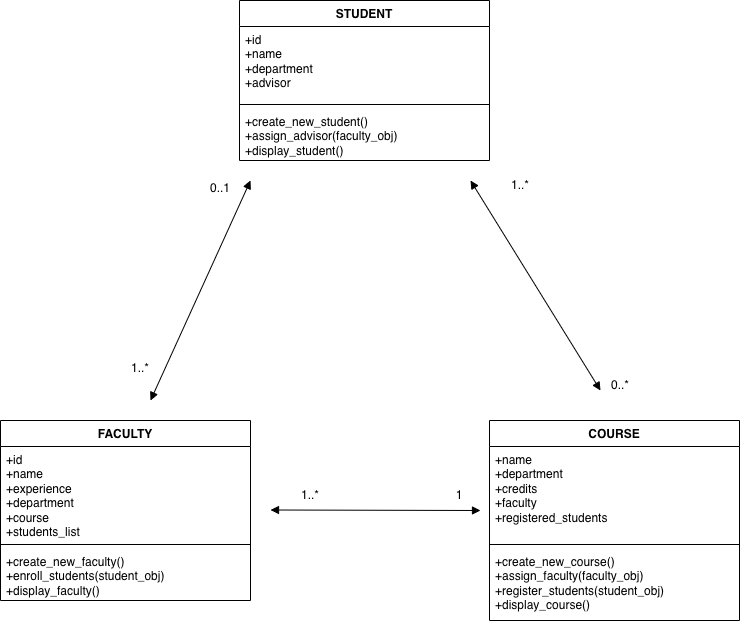

The diagram above was exported from draw.io. Its source (the exported page's mxGraphModel, read from the mxfile embedded in the PNG):
<mxGraphModel dx="447" dy="610" grid="1" gridSize="10" guides="1" tooltips="1" connect="1" arrows="1" fold="1" page="1" pageScale="1" pageWidth="827" pageHeight="1169" math="0" shadow="0">
  <root>
    <mxCell id="0" />
    <mxCell id="1" parent="0" />
    <mxCell id="wFf_w6jaj05edvVPPw9l-1" parent="1" style="swimlane;fontStyle=1;align=center;verticalAlign=top;childLayout=stackLayout;horizontal=1;startSize=26;horizontalStack=0;resizeParent=1;resizeParentMax=0;resizeLast=0;collapsible=1;marginBottom=0;whiteSpace=wrap;html=1;rotation=0;" value="STUDENT" vertex="1">
      <mxGeometry height="160" width="250" x="289" y="40" as="geometry" />
    </mxCell>
    <mxCell id="wFf_w6jaj05edvVPPw9l-2" parent="wFf_w6jaj05edvVPPw9l-1" style="text;strokeColor=none;fillColor=none;align=left;verticalAlign=top;spacingLeft=4;spacingRight=4;overflow=hidden;rotatable=0;points=[[0,0.5],[1,0.5]];portConstraint=eastwest;whiteSpace=wrap;html=1;rotation=0;" value="+id&lt;div&gt;+name&lt;/div&gt;&lt;div&gt;+department&lt;/div&gt;&lt;div&gt;+advisor&lt;/div&gt;" vertex="1">
      <mxGeometry height="74" width="250" y="26" as="geometry" />
    </mxCell>
    <mxCell id="wFf_w6jaj05edvVPPw9l-3" parent="wFf_w6jaj05edvVPPw9l-1" style="line;strokeWidth=1;fillColor=none;align=left;verticalAlign=middle;spacingTop=-1;spacingLeft=3;spacingRight=3;rotatable=0;labelPosition=right;points=[];portConstraint=eastwest;strokeColor=inherit;rotation=0;" value="" vertex="1">
      <mxGeometry height="8" width="250" y="100" as="geometry" />
    </mxCell>
    <mxCell id="wFf_w6jaj05edvVPPw9l-4" parent="wFf_w6jaj05edvVPPw9l-1" style="text;strokeColor=none;fillColor=none;align=left;verticalAlign=top;spacingLeft=4;spacingRight=4;overflow=hidden;rotatable=0;points=[[0,0.5],[1,0.5]];portConstraint=eastwest;whiteSpace=wrap;html=1;rotation=0;" value="+create_new_student()&lt;div&gt;+assign_advisor(faculty_obj)&lt;/div&gt;&lt;div&gt;+display_student()&lt;/div&gt;" vertex="1">
      <mxGeometry height="52" width="250" y="108" as="geometry" />
    </mxCell>
    <mxCell id="wFf_w6jaj05edvVPPw9l-5" parent="1" style="swimlane;fontStyle=1;align=center;verticalAlign=top;childLayout=stackLayout;horizontal=1;startSize=26;horizontalStack=0;resizeParent=1;resizeParentMax=0;resizeLast=0;collapsible=1;marginBottom=0;whiteSpace=wrap;html=1;rotation=0;" value="FACULTY" vertex="1">
      <mxGeometry height="180" width="250" x="50" y="460" as="geometry" />
    </mxCell>
    <mxCell id="wFf_w6jaj05edvVPPw9l-6" parent="wFf_w6jaj05edvVPPw9l-5" style="text;strokeColor=none;fillColor=none;align=left;verticalAlign=top;spacingLeft=4;spacingRight=4;overflow=hidden;rotatable=0;points=[[0,0.5],[1,0.5]];portConstraint=eastwest;whiteSpace=wrap;html=1;rotation=0;" value="+id&lt;div&gt;+name&lt;/div&gt;&lt;div&gt;+experience&lt;/div&gt;&lt;div&gt;+department&lt;/div&gt;&lt;div&gt;+course&lt;/div&gt;&lt;div&gt;+students_list&lt;/div&gt;" vertex="1">
      <mxGeometry height="94" width="250" y="26" as="geometry" />
    </mxCell>
    <mxCell id="wFf_w6jaj05edvVPPw9l-7" parent="wFf_w6jaj05edvVPPw9l-5" style="line;strokeWidth=1;fillColor=none;align=left;verticalAlign=middle;spacingTop=-1;spacingLeft=3;spacingRight=3;rotatable=0;labelPosition=right;points=[];portConstraint=eastwest;strokeColor=inherit;rotation=0;" value="" vertex="1">
      <mxGeometry height="8" width="250" y="120" as="geometry" />
    </mxCell>
    <mxCell id="wFf_w6jaj05edvVPPw9l-8" parent="wFf_w6jaj05edvVPPw9l-5" style="text;strokeColor=none;fillColor=none;align=left;verticalAlign=top;spacingLeft=4;spacingRight=4;overflow=hidden;rotatable=0;points=[[0,0.5],[1,0.5]];portConstraint=eastwest;whiteSpace=wrap;html=1;rotation=0;" value="+create_new_faculty()&lt;div&gt;+enroll_students(student_obj)&lt;/div&gt;&lt;div&gt;+display_faculty()&lt;/div&gt;" vertex="1">
      <mxGeometry height="52" width="250" y="128" as="geometry" />
    </mxCell>
    <mxCell id="wFf_w6jaj05edvVPPw9l-9" parent="1" style="swimlane;fontStyle=1;align=center;verticalAlign=top;childLayout=stackLayout;horizontal=1;startSize=26;horizontalStack=0;resizeParent=1;resizeParentMax=0;resizeLast=0;collapsible=1;marginBottom=0;whiteSpace=wrap;html=1;rotation=0;" value="COURSE" vertex="1">
      <mxGeometry height="200" width="250" x="539" y="460" as="geometry" />
    </mxCell>
    <mxCell id="wFf_w6jaj05edvVPPw9l-10" parent="wFf_w6jaj05edvVPPw9l-9" style="text;strokeColor=none;fillColor=none;align=left;verticalAlign=top;spacingLeft=4;spacingRight=4;overflow=hidden;rotatable=0;points=[[0,0.5],[1,0.5]];portConstraint=eastwest;whiteSpace=wrap;html=1;rotation=0;" value="&lt;div&gt;+name&lt;/div&gt;&lt;div&gt;+department&lt;/div&gt;&lt;div&gt;+credits&lt;/div&gt;&lt;div&gt;+faculty&lt;/div&gt;&lt;div&gt;+registered_students&lt;/div&gt;" vertex="1">
      <mxGeometry height="94" width="250" y="26" as="geometry" />
    </mxCell>
    <mxCell id="wFf_w6jaj05edvVPPw9l-11" parent="wFf_w6jaj05edvVPPw9l-9" style="line;strokeWidth=1;fillColor=none;align=left;verticalAlign=middle;spacingTop=-1;spacingLeft=3;spacingRight=3;rotatable=0;labelPosition=right;points=[];portConstraint=eastwest;strokeColor=inherit;rotation=0;" value="" vertex="1">
      <mxGeometry height="8" width="250" y="120" as="geometry" />
    </mxCell>
    <mxCell id="wFf_w6jaj05edvVPPw9l-12" parent="wFf_w6jaj05edvVPPw9l-9" style="text;strokeColor=none;fillColor=none;align=left;verticalAlign=top;spacingLeft=4;spacingRight=4;overflow=hidden;rotatable=0;points=[[0,0.5],[1,0.5]];portConstraint=eastwest;whiteSpace=wrap;html=1;rotation=0;" value="+create_new_course()&lt;div&gt;+assign_faculty(faculty_obj)&lt;/div&gt;&lt;div&gt;+register_students(student_obj)&lt;/div&gt;&lt;div&gt;+display_course()&lt;/div&gt;" vertex="1">
      <mxGeometry height="72" width="250" y="128" as="geometry" />
    </mxCell>
    <mxCell id="wFf_w6jaj05edvVPPw9l-13" edge="1" parent="1" style="endArrow=block;startArrow=block;endFill=1;startFill=1;html=1;rounded=0;" value="">
      <mxGeometry relative="1" width="160" as="geometry">
        <Array as="points" />
        <mxPoint x="320" y="549.5" as="sourcePoint" />
        <mxPoint x="530" y="550" as="targetPoint" />
      </mxGeometry>
    </mxCell>
    <mxCell id="wFf_w6jaj05edvVPPw9l-14" edge="1" parent="1" style="endArrow=block;startArrow=block;endFill=1;startFill=1;html=1;rounded=0;" value="">
      <mxGeometry relative="1" width="160" as="geometry">
        <Array as="points" />
        <mxPoint x="520" y="220" as="sourcePoint" />
        <mxPoint x="650" y="430" as="targetPoint" />
      </mxGeometry>
    </mxCell>
    <mxCell id="wFf_w6jaj05edvVPPw9l-15" edge="1" parent="1" style="endArrow=block;startArrow=block;endFill=1;startFill=1;html=1;rounded=0;" value="">
      <mxGeometry relative="1" width="160" as="geometry">
        <Array as="points" />
        <mxPoint x="200" y="440" as="sourcePoint" />
        <mxPoint x="300" y="220" as="targetPoint" />
      </mxGeometry>
    </mxCell>
    <mxCell id="wFf_w6jaj05edvVPPw9l-16" parent="1" style="text;html=1;whiteSpace=wrap;strokeColor=none;fillColor=none;align=center;verticalAlign=middle;rounded=0;" value="0..1&lt;div&gt;&lt;br&gt;&lt;/div&gt;" vertex="1">
      <mxGeometry height="30" width="60" x="240" y="220" as="geometry" />
    </mxCell>
    <mxCell id="wFf_w6jaj05edvVPPw9l-18" parent="1" style="text;html=1;whiteSpace=wrap;strokeColor=none;fillColor=none;align=center;verticalAlign=middle;rounded=0;" value="1..*&lt;br&gt;&lt;div&gt;&lt;br&gt;&lt;/div&gt;" vertex="1">
      <mxGeometry height="30" width="60" x="160" y="400" as="geometry" />
    </mxCell>
    <mxCell id="wFf_w6jaj05edvVPPw9l-19" parent="1" style="text;html=1;whiteSpace=wrap;strokeColor=none;fillColor=none;align=center;verticalAlign=middle;rounded=0;" value="1..*" vertex="1">
      <mxGeometry height="30" width="60" x="330" y="520" as="geometry" />
    </mxCell>
    <mxCell id="wFf_w6jaj05edvVPPw9l-20" parent="1" style="text;html=1;whiteSpace=wrap;strokeColor=none;fillColor=none;align=center;verticalAlign=middle;rounded=0;" value="&lt;div&gt;1&lt;/div&gt;" vertex="1">
      <mxGeometry height="30" width="60" x="479" y="520" as="geometry" />
    </mxCell>
    <mxCell id="wFf_w6jaj05edvVPPw9l-21" parent="1" style="text;html=1;whiteSpace=wrap;strokeColor=none;fillColor=none;align=center;verticalAlign=middle;rounded=0;" value="&lt;div&gt;1..*&lt;/div&gt;" vertex="1">
      <mxGeometry height="30" width="60" x="540" y="210" as="geometry" />
    </mxCell>
    <mxCell id="wFf_w6jaj05edvVPPw9l-22" parent="1" style="text;html=1;whiteSpace=wrap;strokeColor=none;fillColor=none;align=center;verticalAlign=middle;rounded=0;" value="&lt;div&gt;0..*&lt;/div&gt;" vertex="1">
      <mxGeometry height="30" width="60" x="640" y="410" as="geometry" />
    </mxCell>
  </root>
</mxGraphModel>